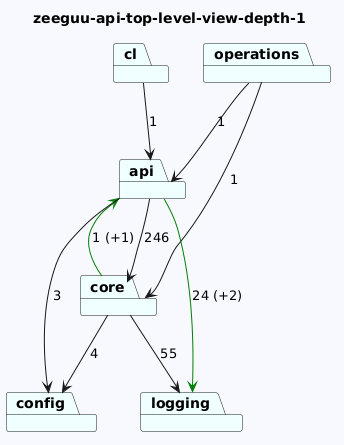

The diagram above was rendered by PlantUML. Its source (embedded in the PNG):
@startuml
skinparam backgroundColor GhostWhite
title zeeguu-api-top-level-view-depth-1
package "cl" #Azure
package "core" #Azure
package "operations" #Azure
package "api" #Azure
package "config" #Azure
package "logging" #Azure
"cl"-->"api"  : 1
"core"-->"logging"  : 55
"core"-->"config"  : 4
"core"-->"api" #Green : 1 (+1)
"operations"-->"api"  : 1
"operations"-->"core"  : 1
"api"-->"config"  : 3
"api"-->"logging" #Green : 24 (+2)
"api"-->"core"  : 246
@enduml